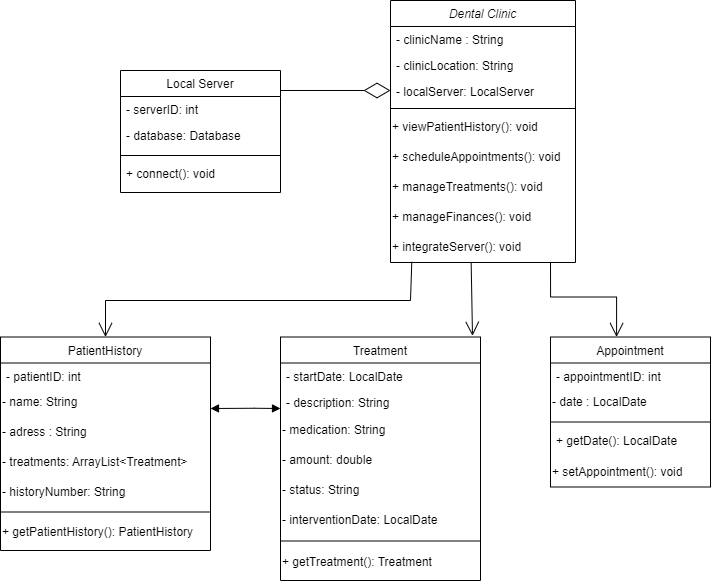

The diagram above was exported from draw.io. Its source (the exported page's mxGraphModel, read from the mxfile embedded in the PNG):
<mxGraphModel dx="508" dy="419" grid="1" gridSize="10" guides="1" tooltips="1" connect="1" arrows="1" fold="1" page="1" pageScale="1" pageWidth="850" pageHeight="1100" math="0" shadow="0">
  <root>
    <mxCell id="0" />
    <mxCell id="1" parent="0" />
    <mxCell id="2" value="Dental Clinic" style="swimlane;fontStyle=2;align=center;verticalAlign=top;childLayout=stackLayout;horizontal=1;startSize=26;horizontalStack=0;resizeParent=1;resizeLast=0;collapsible=1;marginBottom=0;rounded=0;shadow=0;strokeWidth=1;" parent="1" vertex="1">
      <mxGeometry x="470" y="140" width="185" height="262" as="geometry">
        <mxRectangle x="230" y="140" width="160" height="26" as="alternateBounds" />
      </mxGeometry>
    </mxCell>
    <mxCell id="3" value="- clinicName : String" style="text;align=left;verticalAlign=top;spacingLeft=4;spacingRight=4;overflow=hidden;rotatable=0;points=[[0,0.5],[1,0.5]];portConstraint=eastwest;" parent="2" vertex="1">
      <mxGeometry y="26" width="185" height="26" as="geometry" />
    </mxCell>
    <mxCell id="4" value="- clinicLocation: String" style="text;align=left;verticalAlign=top;spacingLeft=4;spacingRight=4;overflow=hidden;rotatable=0;points=[[0,0.5],[1,0.5]];portConstraint=eastwest;rounded=0;shadow=0;html=0;" parent="2" vertex="1">
      <mxGeometry y="52" width="185" height="26" as="geometry" />
    </mxCell>
    <mxCell id="5" value="- localServer: LocalServer" style="text;align=left;verticalAlign=top;spacingLeft=4;spacingRight=4;overflow=hidden;rotatable=0;points=[[0,0.5],[1,0.5]];portConstraint=eastwest;rounded=0;shadow=0;html=0;" parent="2" vertex="1">
      <mxGeometry y="78" width="185" height="26" as="geometry" />
    </mxCell>
    <mxCell id="6" value="" style="line;html=1;strokeWidth=1;align=left;verticalAlign=middle;spacingTop=-1;spacingLeft=3;spacingRight=3;rotatable=0;labelPosition=right;points=[];portConstraint=eastwest;" parent="2" vertex="1">
      <mxGeometry y="104" width="185" height="8" as="geometry" />
    </mxCell>
    <mxCell id="7" value="+ viewPatientHistory(): void" style="text;html=1;align=left;verticalAlign=middle;resizable=0;points=[];autosize=1;strokeColor=none;fillColor=none;" parent="2" vertex="1">
      <mxGeometry y="112" width="185" height="30" as="geometry" />
    </mxCell>
    <mxCell id="8" value="+ scheduleAppointments(): void" style="text;html=1;align=left;verticalAlign=middle;resizable=0;points=[];autosize=1;strokeColor=none;fillColor=none;" parent="2" vertex="1">
      <mxGeometry y="142" width="185" height="30" as="geometry" />
    </mxCell>
    <mxCell id="9" value="+ manageTreatments(): void" style="text;html=1;align=left;verticalAlign=middle;resizable=0;points=[];autosize=1;strokeColor=none;fillColor=none;" parent="2" vertex="1">
      <mxGeometry y="172" width="185" height="30" as="geometry" />
    </mxCell>
    <mxCell id="10" value="+ manageFinances(): void" style="text;html=1;align=left;verticalAlign=middle;resizable=0;points=[];autosize=1;strokeColor=none;fillColor=none;" parent="2" vertex="1">
      <mxGeometry y="202" width="185" height="30" as="geometry" />
    </mxCell>
    <mxCell id="11" value="+ integrateServer(): void" style="text;html=1;align=left;verticalAlign=middle;resizable=0;points=[];autosize=1;strokeColor=none;fillColor=none;" parent="2" vertex="1">
      <mxGeometry y="232" width="185" height="30" as="geometry" />
    </mxCell>
    <mxCell id="12" value="Local Server" style="swimlane;fontStyle=0;align=center;verticalAlign=top;childLayout=stackLayout;horizontal=1;startSize=26;horizontalStack=0;resizeParent=1;resizeLast=0;collapsible=1;marginBottom=0;rounded=0;shadow=0;strokeWidth=1;" parent="1" vertex="1">
      <mxGeometry x="200" y="210" width="160" height="122" as="geometry">
        <mxRectangle x="130" y="380" width="160" height="26" as="alternateBounds" />
      </mxGeometry>
    </mxCell>
    <mxCell id="13" value="- serverID: int" style="text;align=left;verticalAlign=top;spacingLeft=4;spacingRight=4;overflow=hidden;rotatable=0;points=[[0,0.5],[1,0.5]];portConstraint=eastwest;" parent="12" vertex="1">
      <mxGeometry y="26" width="160" height="26" as="geometry" />
    </mxCell>
    <mxCell id="14" value="- database: Database" style="text;align=left;verticalAlign=top;spacingLeft=4;spacingRight=4;overflow=hidden;rotatable=0;points=[[0,0.5],[1,0.5]];portConstraint=eastwest;rounded=0;shadow=0;html=0;" parent="12" vertex="1">
      <mxGeometry y="52" width="160" height="28" as="geometry" />
    </mxCell>
    <mxCell id="15" value="" style="line;html=1;strokeWidth=1;align=left;verticalAlign=middle;spacingTop=-1;spacingLeft=3;spacingRight=3;rotatable=0;labelPosition=right;points=[];portConstraint=eastwest;" parent="12" vertex="1">
      <mxGeometry y="80" width="160" height="10" as="geometry" />
    </mxCell>
    <mxCell id="16" value="+ connect(): void" style="text;align=left;verticalAlign=top;spacingLeft=4;spacingRight=4;overflow=hidden;rotatable=0;points=[[0,0.5],[1,0.5]];portConstraint=eastwest;fontStyle=0" parent="12" vertex="1">
      <mxGeometry y="90" width="160" height="26" as="geometry" />
    </mxCell>
    <mxCell id="17" value="PatientHistory" style="swimlane;fontStyle=0;align=center;verticalAlign=top;childLayout=stackLayout;horizontal=1;startSize=26;horizontalStack=0;resizeParent=1;resizeLast=0;collapsible=1;marginBottom=0;rounded=0;shadow=0;strokeWidth=1;" parent="1" vertex="1">
      <mxGeometry x="80" y="476.5" width="210" height="213.5" as="geometry">
        <mxRectangle x="340" y="380" width="170" height="26" as="alternateBounds" />
      </mxGeometry>
    </mxCell>
    <mxCell id="18" value="- patientID: int&#10;" style="text;align=left;verticalAlign=top;spacingLeft=4;spacingRight=4;overflow=hidden;rotatable=0;points=[[0,0.5],[1,0.5]];portConstraint=eastwest;" parent="17" vertex="1">
      <mxGeometry y="26" width="210" height="24" as="geometry" />
    </mxCell>
    <mxCell id="19" value="- name: String" style="text;html=1;align=left;verticalAlign=middle;resizable=0;points=[];autosize=1;strokeColor=none;fillColor=none;" parent="17" vertex="1">
      <mxGeometry y="50" width="210" height="30" as="geometry" />
    </mxCell>
    <mxCell id="41" value="- adress : String" style="text;html=1;align=left;verticalAlign=middle;resizable=0;points=[];autosize=1;strokeColor=none;fillColor=none;" vertex="1" parent="17">
      <mxGeometry y="80" width="210" height="30" as="geometry" />
    </mxCell>
    <mxCell id="42" value="- treatments: ArrayList&amp;lt;Treatment&amp;gt;" style="text;html=1;align=left;verticalAlign=middle;resizable=0;points=[];autosize=1;strokeColor=none;fillColor=none;" vertex="1" parent="17">
      <mxGeometry y="110" width="210" height="30" as="geometry" />
    </mxCell>
    <mxCell id="52" value="- historyNumber: String" style="text;html=1;align=left;verticalAlign=middle;resizable=0;points=[];autosize=1;strokeColor=none;fillColor=none;" vertex="1" parent="17">
      <mxGeometry y="140" width="210" height="30" as="geometry" />
    </mxCell>
    <mxCell id="20" value="" style="line;html=1;strokeWidth=1;align=left;verticalAlign=middle;spacingTop=-1;spacingLeft=3;spacingRight=3;rotatable=0;labelPosition=right;points=[];portConstraint=eastwest;" parent="17" vertex="1">
      <mxGeometry y="170" width="210" height="10" as="geometry" />
    </mxCell>
    <mxCell id="22" value="+ getPatientHistory(): PatientHistory" style="text;html=1;align=left;verticalAlign=middle;resizable=0;points=[];autosize=1;strokeColor=none;fillColor=none;" parent="17" vertex="1">
      <mxGeometry y="180" width="210" height="30" as="geometry" />
    </mxCell>
    <mxCell id="23" value="Treatment" style="swimlane;fontStyle=0;align=center;verticalAlign=top;childLayout=stackLayout;horizontal=1;startSize=26;horizontalStack=0;resizeParent=1;resizeLast=0;collapsible=1;marginBottom=0;rounded=0;shadow=0;strokeWidth=1;" parent="1" vertex="1">
      <mxGeometry x="360" y="476.5" width="200" height="243.5" as="geometry">
        <mxRectangle x="550" y="140" width="160" height="26" as="alternateBounds" />
      </mxGeometry>
    </mxCell>
    <mxCell id="24" value="- startDate: LocalDate" style="text;align=left;verticalAlign=top;spacingLeft=4;spacingRight=4;overflow=hidden;rotatable=0;points=[[0,0.5],[1,0.5]];portConstraint=eastwest;" parent="23" vertex="1">
      <mxGeometry y="26" width="200" height="26" as="geometry" />
    </mxCell>
    <mxCell id="25" value="- description: String" style="text;align=left;verticalAlign=top;spacingLeft=4;spacingRight=4;overflow=hidden;rotatable=0;points=[[0,0.5],[1,0.5]];portConstraint=eastwest;rounded=0;shadow=0;html=0;" parent="23" vertex="1">
      <mxGeometry y="52" width="200" height="26" as="geometry" />
    </mxCell>
    <mxCell id="44" value="- medication: String" style="text;html=1;align=left;verticalAlign=middle;resizable=0;points=[];autosize=1;strokeColor=none;fillColor=none;" vertex="1" parent="23">
      <mxGeometry y="78" width="200" height="30" as="geometry" />
    </mxCell>
    <mxCell id="45" value="- amount: double" style="text;html=1;align=left;verticalAlign=middle;resizable=0;points=[];autosize=1;strokeColor=none;fillColor=none;" vertex="1" parent="23">
      <mxGeometry y="108" width="200" height="30" as="geometry" />
    </mxCell>
    <mxCell id="46" value="- status: String" style="text;html=1;align=left;verticalAlign=middle;resizable=0;points=[];autosize=1;strokeColor=none;fillColor=none;" vertex="1" parent="23">
      <mxGeometry y="138" width="200" height="30" as="geometry" />
    </mxCell>
    <mxCell id="47" value="- interventionDate: LocalDate" style="text;html=1;align=left;verticalAlign=middle;resizable=0;points=[];autosize=1;strokeColor=none;fillColor=none;" vertex="1" parent="23">
      <mxGeometry y="168" width="200" height="30" as="geometry" />
    </mxCell>
    <mxCell id="26" value="" style="line;html=1;strokeWidth=1;align=left;verticalAlign=middle;spacingTop=-1;spacingLeft=3;spacingRight=3;rotatable=0;labelPosition=right;points=[];portConstraint=eastwest;" parent="23" vertex="1">
      <mxGeometry y="198" width="200" height="12" as="geometry" />
    </mxCell>
    <mxCell id="28" value="+ getTreatment(): Treatment" style="text;html=1;align=left;verticalAlign=middle;resizable=0;points=[];autosize=1;strokeColor=none;fillColor=none;" parent="23" vertex="1">
      <mxGeometry y="210" width="200" height="30" as="geometry" />
    </mxCell>
    <mxCell id="29" value="&lt;span style=&quot;font-weight: normal;&quot;&gt;Appointment&lt;/span&gt;" style="swimlane;fontStyle=1;align=center;verticalAlign=top;childLayout=stackLayout;horizontal=1;startSize=26;horizontalStack=0;resizeParent=1;resizeParentMax=0;resizeLast=0;collapsible=1;marginBottom=0;whiteSpace=wrap;html=1;" parent="1" vertex="1">
      <mxGeometry x="630" y="476.5" width="160" height="150" as="geometry" />
    </mxCell>
    <mxCell id="30" value="- appointmentID: int" style="text;strokeColor=none;fillColor=none;align=left;verticalAlign=top;spacingLeft=4;spacingRight=4;overflow=hidden;rotatable=0;points=[[0,0.5],[1,0.5]];portConstraint=eastwest;whiteSpace=wrap;html=1;" parent="29" vertex="1">
      <mxGeometry y="26" width="160" height="24" as="geometry" />
    </mxCell>
    <mxCell id="31" value="- date : LocalDate" style="text;html=1;align=left;verticalAlign=middle;resizable=0;points=[];autosize=1;strokeColor=none;fillColor=none;" parent="29" vertex="1">
      <mxGeometry y="50" width="160" height="30" as="geometry" />
    </mxCell>
    <mxCell id="32" value="" style="line;strokeWidth=1;fillColor=none;align=left;verticalAlign=middle;spacingTop=-1;spacingLeft=3;spacingRight=3;rotatable=0;labelPosition=right;points=[];portConstraint=eastwest;strokeColor=inherit;" parent="29" vertex="1">
      <mxGeometry y="80" width="160" height="10" as="geometry" />
    </mxCell>
    <mxCell id="33" value="+ getDate(): LocalDate" style="text;strokeColor=none;fillColor=none;align=left;verticalAlign=top;spacingLeft=4;spacingRight=4;overflow=hidden;rotatable=0;points=[[0,0.5],[1,0.5]];portConstraint=eastwest;whiteSpace=wrap;html=1;" parent="29" vertex="1">
      <mxGeometry y="90" width="160" height="30" as="geometry" />
    </mxCell>
    <mxCell id="34" value="+ setAppointment(): void" style="text;html=1;align=left;verticalAlign=middle;resizable=0;points=[];autosize=1;strokeColor=none;fillColor=none;" parent="29" vertex="1">
      <mxGeometry y="120" width="160" height="30" as="geometry" />
    </mxCell>
    <mxCell id="35" value="" style="endArrow=diamondThin;endFill=0;endSize=24;html=1;rounded=0;" parent="1" edge="1">
      <mxGeometry width="160" relative="1" as="geometry">
        <mxPoint x="360" y="230" as="sourcePoint" />
        <mxPoint x="470" y="230" as="targetPoint" />
        <Array as="points" />
      </mxGeometry>
    </mxCell>
    <mxCell id="36" value="" style="endArrow=block;startArrow=block;endFill=1;startFill=1;html=1;rounded=0;" parent="1" edge="1">
      <mxGeometry width="160" relative="1" as="geometry">
        <mxPoint x="290" y="548" as="sourcePoint" />
        <mxPoint x="360" y="548" as="targetPoint" />
        <Array as="points">
          <mxPoint x="334" y="547.75" />
        </Array>
      </mxGeometry>
    </mxCell>
    <mxCell id="37" value="" style="endArrow=open;endFill=1;endSize=12;html=1;rounded=0;entryX=0.5;entryY=0;entryDx=0;entryDy=0;exitX=0.115;exitY=0.978;exitDx=0;exitDy=0;exitPerimeter=0;" parent="1" target="17" edge="1" source="11">
      <mxGeometry width="160" relative="1" as="geometry">
        <mxPoint x="510" y="420" as="sourcePoint" />
        <mxPoint x="236" y="475.18" as="targetPoint" />
        <Array as="points">
          <mxPoint x="490" y="440" />
          <mxPoint x="185" y="440" />
        </Array>
      </mxGeometry>
    </mxCell>
    <mxCell id="38" value="" style="endArrow=open;endFill=1;endSize=12;html=1;rounded=0;entryX=0.96;entryY=0.029;entryDx=0;entryDy=0;exitX=0.436;exitY=1.178;exitDx=0;exitDy=0;exitPerimeter=0;entryPerimeter=0;" parent="1" edge="1">
      <mxGeometry width="160" relative="1" as="geometry">
        <mxPoint x="550.6600000000001" y="402.00000000000006" as="sourcePoint" />
        <mxPoint x="552" y="475.32150000000007" as="targetPoint" />
      </mxGeometry>
    </mxCell>
    <mxCell id="39" value="" style="endArrow=open;endFill=1;endSize=12;html=1;rounded=0;exitX=0.886;exitY=1.111;exitDx=0;exitDy=0;exitPerimeter=0;" parent="1" edge="1">
      <mxGeometry width="160" relative="1" as="geometry">
        <mxPoint x="630.0000000000001" y="401.83000000000004" as="sourcePoint" />
        <mxPoint x="696.09" y="476.5" as="targetPoint" />
        <Array as="points">
          <mxPoint x="630.09" y="436.5" />
          <mxPoint x="696.09" y="436.5" />
        </Array>
      </mxGeometry>
    </mxCell>
  </root>
</mxGraphModel>